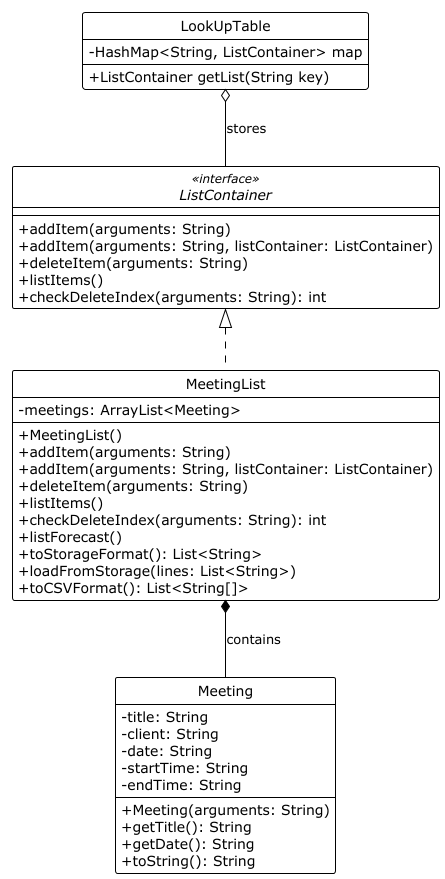

The diagram above was rendered by PlantUML. Its source (embedded in the PNG):
@startuml meeting_class_dg
!theme plain
skinparam classAttributeIconSize 0

hide circle

interface ListContainer <<interface>> {
    +addItem(arguments: String)
    +addItem(arguments: String, listContainer: ListContainer)
    +deleteItem(arguments: String)
    +listItems()
    +checkDeleteIndex(arguments: String): int
}

class LookUpTable {
    -HashMap<String, ListContainer> map
    
    +ListContainer getList(String key)
}

class MeetingList {
    -meetings: ArrayList<Meeting>

    +MeetingList()
    +addItem(arguments: String)
    +addItem(arguments: String, listContainer: ListContainer)
    +deleteItem(arguments: String)
    +listItems()
    +checkDeleteIndex(arguments: String): int
    +listForecast()
    +toStorageFormat(): List<String>
    +loadFromStorage(lines: List<String>)
    +toCSVFormat(): List<String[]>
}

class Meeting {
    -title: String
    -client: String
    -date: String
    -startTime: String
    -endTime: String
    
    +Meeting(arguments: String)
    +getTitle(): String
    +getDate(): String
    +toString(): String
}

ListContainer <|.. MeetingList
LookUpTable o-- ListContainer : stores
MeetingList *-- Meeting : contains

@enduml